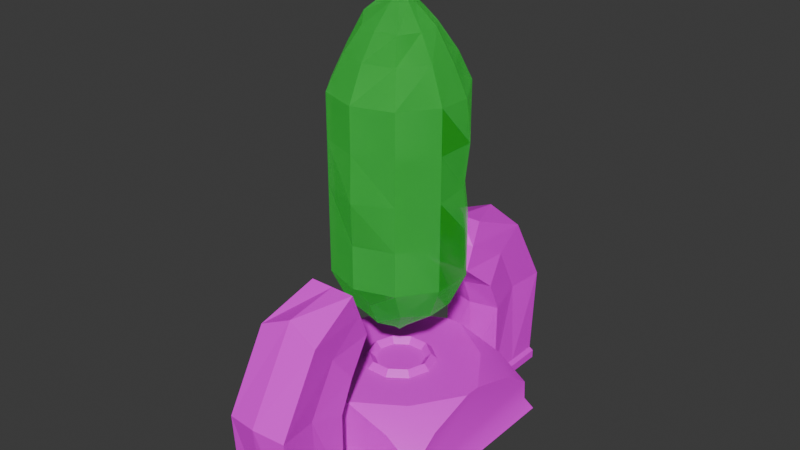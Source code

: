# Source: Crystal1.blend  (saved by Blender 4.3.34; exported with 4.5.12 LTS)
import bpy
from mathutils import Matrix  # noqa: F401  (used for matrix-valued properties, if any)

bpy.ops.wm.read_factory_settings(use_empty=True)
scene = bpy.context.scene
scene.name = 'Scene'

# ---- collections
col_collection = bpy.data.collections.new('Collection'); scene.collection.children.link(col_collection)
col_export = bpy.data.collections.new('Export'); scene.collection.children.link(col_export)

# ---- images (referenced by path relative to the original .blend; pixels are not part of the script)
import os
ASSET_DIR = os.environ.get("B2B_ASSET_DIR", "")  # directory of the original .blend (textures are referenced by path, not embedded)
HERE = os.path.dirname(os.path.abspath(__file__))  # packed textures are extracted next to this script under _unpacked/

def load_image(name, relpath, width, height, colorspace="sRGB"):
    """Load a texture the original file referenced (path relative to the .blend, or extracted next to this script)."""
    p = next((c for c in (os.path.join(HERE, relpath), os.path.join(ASSET_DIR, relpath)) if relpath and os.path.exists(c)), "")
    if p:
        img = bpy.data.images.load(p, check_existing=True)
        img.name = name
    else:  # same state as the original file: an image datablock whose file is absent (Cycles renders it pink)
        img = bpy.data.images.new(name, width, height)
        img.source = "FILE"
        img.filepath = "//" + (relpath or name)
    img.colorspace_settings.name = colorspace
    return img
img_tile_08_512x512_png = load_image('Tile_08-512x512.png', 'Tile_08-512x512.png', 1024, 1024, 'sRGB')

# ---- materials (node trees are filled in below, after node groups)
mat_material_001 = bpy.data.materials.new('Material.001')
mat_material = bpy.data.materials.new('Material')
mat_material.alpha_threshold = 0.0
mat_material.use_transparent_shadow = False
mat_material.roughness = 0.5
mat_material.line_color = (0.0, 0.0, 0.0, 1.0)
mat_material_002 = bpy.data.materials.new('Material.002')

# ---- material node trees
mat_material_001.use_nodes = True; mat_material_001.node_tree.nodes.clear()
_N = mat_material_001.node_tree.nodes; _L = mat_material_001.node_tree.links
n0 = _N.new('ShaderNodeBsdfPrincipled'); n0.name = 'Principled BSDF'; n0.location = (10, 300)
n0.inputs[2].default_value = 0.1182
n0.inputs[14].default_value = (0.0, 0.0, 0.0, 1.0)
n1 = _N.new('ShaderNodeOutputMaterial'); n1.name = 'Material Output'; n1.location = (300, 300)
_L.new(n0.outputs[0], n1.inputs[0])
n1.is_active_output = True
mat_material.use_nodes = True; mat_material.node_tree.nodes.clear()
_N = mat_material.node_tree.nodes; _L = mat_material.node_tree.links
n0 = _N.new('ShaderNodeOutputMaterial'); n0.name = 'Material Output'; n0.location = (300, 300)
n1 = _N.new('ShaderNodeBsdfPrincipled'); n1.name = 'Principled BSDF'; n1.location = (10, 300)
n1.inputs[3].default_value = 1.45
n2 = _N.new('ShaderNodeTexImage'); n2.name = 'Image Texture'; n2.location = (-398, 228)
n2.image = img_tile_08_512x512_png
_L.new(n1.outputs[0], n0.inputs[0])
_L.new(n2.outputs[0], n1.inputs[0])
n0.is_active_output = True
mat_material_002.use_nodes = True; mat_material_002.node_tree.nodes.clear()
_N = mat_material_002.node_tree.nodes; _L = mat_material_002.node_tree.links
n0 = _N.new('ShaderNodeBsdfPrincipled'); n0.name = 'Principled BSDF'; n0.location = (10, 300)
n0.inputs[0].default_value = (0.07519, 0.6569, 0.1234, 0.06589)
n0.inputs[2].default_value = 0.0
n0.inputs[4].default_value = 0.6
n0.inputs[14].default_value = (0.0, 0.0, 0.0, 1.0)
n0.inputs[27].default_value = (0.007582, 0.3331, 0.01089, 1.0)
n0.inputs[28].default_value = 0.5
n1 = _N.new('ShaderNodeOutputMaterial'); n1.name = 'Material Output'; n1.location = (300, 300)
_L.new(n0.outputs[0], n1.inputs[0])
n1.is_active_output = True

# ---- world
world_world = bpy.data.worlds.new('World'); scene.world = world_world
world_world.use_nodes = True; world_world.node_tree.nodes.clear()
_N = world_world.node_tree.nodes; _L = world_world.node_tree.links
n0 = _N.new('ShaderNodeOutputWorld'); n0.name = 'World Output'; n0.location = (300, 300)
n1 = _N.new('ShaderNodeBackground'); n1.name = 'Background'; n1.location = (10, 300)
n1.inputs[0].default_value = (0.05088, 0.05088, 0.05088, 1.0)
_L.new(n1.outputs[0], n0.inputs[0])
n0.is_active_output = True
world_world.color = (0.05088, 0.05088, 0.05088)
world_world.sun_shadow_jitter_overblur = 0.0

# ---- meshes
me_cylinder = bpy.data.meshes.new('Cylinder')
me_cylinder.from_pydata([(0.008073, -0.01179, -0.7311), (-0.02039, 0.01359, 0.8184), (0.0, 0.3, -0.4), (0.1763, 0.2427, -0.4), (0.1763, 0.2427, 0.4), (0.0, 0.3, 0.4), (0.2853, 0.09271, -0.4), (0.2636, 0.09271, 0.3801), (0.2853, -0.09271, -0.4), (0.2853, -0.09271, 0.4), (0.1763, -0.2427, -0.4), (0.1763, -0.2427, 0.4), (0.0, -0.3, -0.4), (0.0, -0.3, 0.4), (-0.1763, -0.2427, -0.4), (-0.1763, -0.2427, 0.4), (-0.2853, -0.09271, -0.4), (-0.2853, -0.09271, 0.4), (-0.2853, 0.09271, -0.3748), (-0.2853, 0.09271, 0.4), (-0.1763, 0.2427, -0.4), (-0.1763, 0.2427, 0.4), (0.0, 0.1887, -0.5472), (0.1341, 0.1846, -0.5561), (0.1341, 0.2027, 0.524), (0.0, 0.2282, 0.5497), (0.217, 0.07051, -0.5561), (0.217, 0.07051, 0.5108), (0.217, -0.06386, -0.5561), (0.217, -0.07051, 0.5497), (0.1496, -0.1774, -0.5365), (0.1137, -0.1599, 0.5383), (0.0, -0.1999, -0.5272), (0.0, -0.2282, 0.5497), (-0.1341, -0.1846, -0.5561), (-0.1341, -0.1846, 0.5497), (-0.217, -0.07051, -0.5561), (-0.217, -0.07051, 0.5497), (-0.217, 0.07051, -0.5561), (-0.217, 0.07051, 0.5497), (-0.1341, 0.1846, -0.5561), (-0.1508, 0.1846, 0.5497), (-4.8e-09, 0.1516, -0.6339), (0.08909, 0.1226, -0.6339), (0.08909, 0.1226, 0.6571), (-4.8e-09, 0.1516, 0.692), (0.1442, 0.04684, -0.6339), (0.1442, 0.04684, 0.6571), (0.1081, -0.04294, -0.6339), (0.1442, -0.04684, 0.6571), (0.08909, -0.1226, -0.6339), (0.1037, -0.1379, 0.6571), (4.8e-09, -0.1516, -0.6339), (4.8e-09, -0.1516, 0.6571), (-0.08909, -0.1226, -0.6339), (-0.08909, -0.1226, 0.6571), (-0.1442, -0.04684, -0.6339), (-0.1442, -0.04684, 0.692), (-0.1369, 0.04684, -0.6216), (-0.1442, 0.04684, 0.692), (-0.08909, 0.1226, -0.6339), (-0.08909, 0.1226, 0.692), (0.03401, 0.04804, 0.7415), (-0.0008123, 0.05875, 0.7687), (0.05614, 0.01815, 0.7491), (0.05668, -0.01847, 0.7538), (0.03508, -0.04819, 0.7538), (8.42e-05, -0.059, 0.7491), (-0.03518, -0.04719, 0.7415), (-0.05613, -0.01738, 0.7687), (-0.05668, 0.01847, 0.7639), (-0.03508, 0.04819, 0.7639), (-0.00537, 0.07104, -0.6871), (0.0345, 0.04749, -0.6871), (0.05583, 0.01814, -0.6871), (0.05583, -0.01814, -0.6871), (0.0345, -0.04749, -0.6871), (4.35e-10, -0.0587, -0.6871), (-0.0345, -0.04749, -0.6871), (-0.05583, -0.01814, -0.6871), (-0.05583, 0.01814, -0.6998), (-0.0345, 0.04749, -0.7026), (0.02092, 0.3, 0.0), (0.1661, 0.2202, 0.0), (0.261, 0.09271, 0.0), (0.2853, -0.09271, 0.0), (0.1763, -0.2427, 0.0), (0.01441, -0.3221, 0.0), (-0.1763, -0.2427, 0.0), (-0.2853, -0.09271, 0.0), (-0.2853, 0.09271, 0.01259), (-0.1763, 0.2427, 0.0), (0.1763, 0.2427, -0.2), (0.2853, 0.09271, -0.2), (0.2853, -0.09271, -0.2), (0.1763, -0.2427, -0.2), (0.0, -0.3, -0.2), (-0.1763, -0.2427, -0.2), (-0.2853, -0.09271, -0.2), (-0.2853, 0.09271, -0.1811), (-0.1763, 0.2427, -0.2), (0.01232, 0.3, -0.2), (0.0, 0.3, 0.2), (0.1763, 0.2427, 0.2), (0.2853, 0.09271, 0.2), (0.2853, -0.09271, 0.2), (0.1763, -0.2427, 0.2), (0.0, -0.3, 0.2), (-0.1763, -0.2427, 0.2), (-0.2853, -0.09271, 0.2), (-0.2405, 0.09271, 0.1809), (-0.1763, 0.2427, 0.2)], [], [(102, 5, 4, 103), (103, 4, 7, 104), (104, 7, 9, 105), (105, 9, 11, 106), (106, 11, 13, 107), (107, 13, 15, 108), (108, 15, 17, 109), (109, 17, 19, 110), (110, 19, 21, 111), (111, 21, 5, 102), (23, 22, 2, 3), (25, 24, 4, 5), (26, 23, 3, 6), (24, 27, 7, 4), (28, 26, 6, 8), (27, 29, 9, 7), (30, 28, 8, 10), (29, 31, 11, 9), (32, 30, 10, 12), (31, 33, 13, 11), (34, 32, 12, 14), (33, 35, 15, 13), (36, 34, 14, 16), (35, 37, 17, 15), (38, 36, 16, 18), (37, 39, 19, 17), (40, 38, 18, 20), (39, 41, 21, 19), (22, 40, 20, 2), (41, 25, 5, 21), (43, 42, 22, 23), (45, 44, 24, 25), (46, 43, 23, 26), (44, 47, 27, 24), (48, 46, 26, 28), (47, 49, 29, 27), (50, 48, 28, 30), (49, 51, 31, 29), (52, 50, 30, 32), (51, 53, 33, 31), (54, 52, 32, 34), (53, 55, 35, 33), (56, 54, 34, 36), (55, 57, 37, 35), (58, 56, 36, 38), (57, 59, 39, 37), (60, 58, 38, 40), (59, 61, 41, 39), (42, 60, 40, 22), (61, 45, 25, 41), (73, 72, 42, 43), (63, 62, 44, 45), (74, 73, 43, 46), (62, 64, 47, 44), (75, 74, 46, 48), (64, 65, 49, 47), (76, 75, 48, 50), (65, 66, 51, 49), (77, 76, 50, 52), (66, 67, 53, 51), (78, 77, 52, 54), (67, 68, 55, 53), (79, 78, 54, 56), (68, 69, 57, 55), (80, 79, 56, 58), (69, 70, 59, 57), (81, 80, 58, 60), (70, 71, 61, 59), (72, 81, 60, 42), (71, 63, 45, 61), (1, 62, 63), (1, 64, 62), (1, 65, 64), (1, 66, 65), (1, 67, 66), (1, 68, 67), (1, 69, 68), (1, 70, 69), (1, 71, 70), (1, 63, 71), (0, 72, 73), (0, 73, 74), (0, 74, 75), (0, 75, 76), (0, 76, 77), (0, 77, 78), (0, 78, 79), (0, 79, 80), (0, 80, 81), (0, 81, 72), (100, 91, 82, 101), (99, 90, 91, 100), (98, 89, 90, 99), (97, 88, 89, 98), (96, 87, 88, 97), (95, 86, 87, 96), (94, 85, 86, 95), (93, 84, 85, 94), (92, 83, 84, 93), (101, 82, 83, 92), (2, 101, 92, 3), (3, 92, 93, 6), (6, 93, 94, 8), (8, 94, 95, 10), (10, 95, 96, 12), (12, 96, 97, 14), (14, 97, 98, 16), (16, 98, 99, 18), (18, 99, 100, 20), (20, 100, 101, 2), (91, 111, 102, 82), (90, 110, 111, 91), (89, 109, 110, 90), (88, 108, 109, 89), (87, 107, 108, 88), (86, 106, 107, 87), (85, 105, 106, 86), (84, 104, 105, 85), (83, 103, 104, 84), (82, 102, 103, 83)])
_uv = me_cylinder.uv_layers.new(name='UVMap')
_uv.uv.foreach_set('vector', [1.0, 0.875, 1.0, 1.0, 0.9, 1.0, 0.9, 0.875, 0.9, 0.875, 0.9, 1.0, 0.8, 1.0, 0.8, 0.875, 0.8, 0.875, 0.8, 1.0, 0.7, 1.0, 0.7, 0.875, 0.7, 0.875, 0.7, 1.0, 0.6, 1.0, 0.6, 0.875, 0.6, 0.875, 0.6, 1.0, 0.5, 1.0, 0.5, 0.875, 0.5, 0.875, 0.5, 1.0, 0.4, 1.0, 0.4, 0.875, 0.4, 0.875, 0.4, 1.0, 0.3, 1.0, 0.3, 0.875, 0.3, 0.875, 0.3, 1.0, 0.2, 1.0, 0.2, 0.875, 0.2, 0.875, 0.2, 1.0, 0.1, 1.0, 0.1, 0.875, 0.1, 0.875, 0.1, 1.0, -7.451e-08, 1.0, -7.451e-08, 0.875, 0.8573, 0.3977, 0.75, 0.4325, 0.75, 0.49, 0.8911, 0.4442, 0.25, 0.4325, 0.3573, 0.3977, 0.3911, 0.4442, 0.25, 0.49, 0.9236, 0.3064, 0.8573, 0.3977, 0.8911, 0.4442, 0.9783, 0.3242, 0.3573, 0.3977, 0.4236, 0.3064, 0.4783, 0.3242, 0.3911, 0.4442, 0.9236, 0.1936, 0.9236, 0.3064, 0.9783, 0.3242, 0.9783, 0.1758, 0.4236, 0.3064, 0.4236, 0.1936, 0.4783, 0.1758, 0.4783, 0.3242, 0.8573, 0.1023, 0.9236, 0.1936, 0.9783, 0.1758, 0.8911, 0.05584, 0.4236, 0.1936, 0.3573, 0.1023, 0.3911, 0.05584, 0.4783, 0.1758, 0.75, 0.06746, 0.8573, 0.1023, 0.8911, 0.05584, 0.75, 0.01, 0.3573, 0.1023, 0.25, 0.06746, 0.25, 0.01, 0.3911, 0.05584, 0.6427, 0.1023, 0.75, 0.06746, 0.75, 0.01, 0.6089, 0.05584, 0.25, 0.06746, 0.1427, 0.1023, 0.1089, 0.05584, 0.25, 0.01, 0.5764, 0.1936, 0.6427, 0.1023, 0.6089, 0.05584, 0.5217, 0.1758, 0.1427, 0.1023, 0.0764, 0.1936, 0.02175, 0.1758, 0.1089, 0.05584, 0.5764, 0.3064, 0.5764, 0.1936, 0.5217, 0.1758, 0.5217, 0.3242, 0.0764, 0.1936, 0.0764, 0.3064, 0.02175, 0.3242, 0.02175, 0.1758, 0.6427, 0.3977, 0.5764, 0.3064, 0.5217, 0.3242, 0.6089, 0.4442, 0.0764, 0.3064, 0.1427, 0.3977, 0.1089, 0.4442, 0.02175, 0.3242, 0.75, 0.4325, 0.6427, 0.3977, 0.6089, 0.4442, 0.75, 0.49, 0.1427, 0.3977, 0.25, 0.4325, 0.25, 0.49, 0.1089, 0.4442, 0.8213, 0.3481, 0.75, 0.3713, 0.75, 0.4325, 0.8573, 0.3977, 0.25, 0.3713, 0.3213, 0.3481, 0.3573, 0.3977, 0.25, 0.4325, 0.8653, 0.2875, 0.8213, 0.3481, 0.8573, 0.3977, 0.9236, 0.3064, 0.3213, 0.3481, 0.3653, 0.2875, 0.4236, 0.3064, 0.3573, 0.3977, 0.8653, 0.2125, 0.8653, 0.2875, 0.9236, 0.3064, 0.9236, 0.1936, 0.3653, 0.2875, 0.3653, 0.2125, 0.4236, 0.1936, 0.4236, 0.3064, 0.8213, 0.1519, 0.8653, 0.2125, 0.9236, 0.1936, 0.8573, 0.1023, 0.3653, 0.2125, 0.3213, 0.1519, 0.3573, 0.1023, 0.4236, 0.1936, 0.75, 0.1287, 0.8213, 0.1519, 0.8573, 0.1023, 0.75, 0.06746, 0.3213, 0.1519, 0.25, 0.1287, 0.25, 0.06746, 0.3573, 0.1023, 0.6787, 0.1519, 0.75, 0.1287, 0.75, 0.06746, 0.6427, 0.1023, 0.25, 0.1287, 0.1787, 0.1519, 0.1427, 0.1023, 0.25, 0.06746, 0.6347, 0.2125, 0.6787, 0.1519, 0.6427, 0.1023, 0.5764, 0.1936, 0.1787, 0.1519, 0.1347, 0.2125, 0.0764, 0.1936, 0.1427, 0.1023, 0.6347, 0.2875, 0.6347, 0.2125, 0.5764, 0.1936, 0.5764, 0.3064, 0.1347, 0.2125, 0.1347, 0.2875, 0.0764, 0.3064, 0.0764, 0.1936, 0.6787, 0.3481, 0.6347, 0.2875, 0.5764, 0.3064, 0.6427, 0.3977, 0.1347, 0.2875, 0.1787, 0.3481, 0.1427, 0.3977, 0.0764, 0.3064, 0.75, 0.3713, 0.6787, 0.3481, 0.6427, 0.3977, 0.75, 0.4325, 0.1787, 0.3481, 0.25, 0.3713, 0.25, 0.4325, 0.1427, 0.3977, 0.7776, 0.288, 0.75, 0.297, 0.75, 0.3713, 0.8213, 0.3481, 0.2486, 0.2975, 0.2783, 0.2876, 0.3213, 0.3481, 0.25, 0.3713, 0.7947, 0.2645, 0.7776, 0.288, 0.8213, 0.3481, 0.8653, 0.2875, 0.2783, 0.2876, 0.295, 0.2645, 0.3653, 0.2875, 0.3213, 0.3481, 0.7947, 0.2355, 0.7947, 0.2645, 0.8653, 0.2875, 0.8653, 0.2125, 0.295, 0.2645, 0.2948, 0.2356, 0.3653, 0.2125, 0.3653, 0.2875, 0.7776, 0.212, 0.7947, 0.2355, 0.8653, 0.2125, 0.8213, 0.1519, 0.2948, 0.2356, 0.2776, 0.2118, 0.3213, 0.1519, 0.3653, 0.2125, 0.75, 0.203, 0.7776, 0.212, 0.8213, 0.1519, 0.75, 0.1287, 0.2776, 0.2118, 0.2501, 0.2028, 0.25, 0.1287, 0.3213, 0.1519, 0.7224, 0.212, 0.75, 0.203, 0.75, 0.1287, 0.6787, 0.1519, 0.2501, 0.2028, 0.223, 0.2114, 0.1787, 0.1519, 0.25, 0.1287, 0.7053, 0.2355, 0.7224, 0.212, 0.6787, 0.1519, 0.6347, 0.2125, 0.223, 0.2114, 0.2044, 0.2366, 0.1347, 0.2125, 0.1787, 0.1519, 0.7053, 0.2645, 0.7053, 0.2355, 0.6347, 0.2125, 0.6347, 0.2875, 0.2044, 0.2366, 0.2047, 0.2648, 0.1347, 0.2875, 0.1347, 0.2125, 0.7224, 0.288, 0.7053, 0.2645, 0.6347, 0.2875, 0.6787, 0.3481, 0.2047, 0.2648, 0.222, 0.2885, 0.1787, 0.3481, 0.1347, 0.2875, 0.75, 0.297, 0.7224, 0.288, 0.6787, 0.3481, 0.75, 0.3713, 0.222, 0.2885, 0.2486, 0.2975, 0.25, 0.3713, 0.1787, 0.3481, 0.2756, 0.2838, 0.2783, 0.2876, 0.2486, 0.2975, 0.2906, 0.263, 0.295, 0.2645, 0.2783, 0.2876, 0.2904, 0.237, 0.2948, 0.2356, 0.295, 0.2645, 0.2748, 0.2156, 0.2776, 0.2118, 0.2948, 0.2356, 0.2502, 0.2074, 0.2501, 0.2028, 0.2776, 0.2118, 0.2257, 0.2152, 0.223, 0.2114, 0.2501, 0.2028, 0.2088, 0.2381, 0.2044, 0.2366, 0.223, 0.2114, 0.2091, 0.2633, 0.2047, 0.2648, 0.2044, 0.2366, 0.2247, 0.2848, 0.222, 0.2885, 0.2047, 0.2648, 0.2486, 0.2929, 0.2486, 0.2975, 0.222, 0.2885, 0.75, 0.2897, 0.75, 0.297, 0.7776, 0.288, 0.7733, 0.2821, 0.7776, 0.288, 0.7947, 0.2645, 0.7877, 0.2623, 0.7947, 0.2645, 0.7947, 0.2355, 0.7877, 0.2377, 0.7947, 0.2355, 0.7776, 0.212, 0.7733, 0.2179, 0.7776, 0.212, 0.75, 0.203, 0.75, 0.2103, 0.75, 0.203, 0.7224, 0.212, 0.7267, 0.2179, 0.7224, 0.212, 0.7053, 0.2355, 0.7123, 0.2377, 0.7053, 0.2355, 0.7053, 0.2645, 0.7123, 0.2623, 0.7053, 0.2645, 0.7224, 0.288, 0.7267, 0.2821, 0.7224, 0.288, 0.75, 0.297, 0.1, 0.625, 0.1, 0.75, -7.451e-08, 0.75, -7.451e-08, 0.625, 0.2, 0.625, 0.2, 0.75, 0.1, 0.75, 0.1, 0.625, 0.3, 0.625, 0.3, 0.75, 0.2, 0.75, 0.2, 0.625, 0.4, 0.625, 0.4, 0.75, 0.3, 0.75, 0.3, 0.625, 0.5, 0.625, 0.5, 0.75, 0.4, 0.75, 0.4, 0.625, 0.6, 0.625, 0.6, 0.75, 0.5, 0.75, 0.5, 0.625, 0.7, 0.625, 0.7, 0.75, 0.6, 0.75, 0.6, 0.625, 0.8, 0.625, 0.8, 0.75, 0.7, 0.75, 0.7, 0.625, 0.9, 0.625, 0.9, 0.75, 0.8, 0.75, 0.8, 0.625, 1.0, 0.625, 1.0, 0.75, 0.9, 0.75, 0.9, 0.625, 1.0, 0.5, 1.0, 0.625, 0.9, 0.625, 0.9, 0.5, 0.9, 0.5, 0.9, 0.625, 0.8, 0.625, 0.8, 0.5, 0.8, 0.5, 0.8, 0.625, 0.7, 0.625, 0.7, 0.5, 0.7, 0.5, 0.7, 0.625, 0.6, 0.625, 0.6, 0.5, 0.6, 0.5, 0.6, 0.625, 0.5, 0.625, 0.5, 0.5, 0.5, 0.5, 0.5, 0.625, 0.4, 0.625, 0.4, 0.5, 0.4, 0.5, 0.4, 0.625, 0.3, 0.625, 0.3, 0.5, 0.3, 0.5, 0.3, 0.625, 0.2, 0.625, 0.2, 0.5, 0.2, 0.5, 0.2, 0.625, 0.1, 0.625, 0.1, 0.5, 0.1, 0.5, 0.1, 0.625, -7.451e-08, 0.625, -7.451e-08, 0.5, 0.1, 0.75, 0.1, 0.875, -7.451e-08, 0.875, -7.451e-08, 0.75, 0.2, 0.75, 0.2, 0.875, 0.1, 0.875, 0.1, 0.75, 0.3, 0.75, 0.3, 0.875, 0.2, 0.875, 0.2, 0.75, 0.4, 0.75, 0.4, 0.875, 0.3, 0.875, 0.3, 0.75, 0.5, 0.75, 0.5, 0.875, 0.4, 0.875, 0.4, 0.75, 0.6, 0.75, 0.6, 0.875, 0.5, 0.875, 0.5, 0.75, 0.7, 0.75, 0.7, 0.875, 0.6, 0.875, 0.6, 0.75, 0.8, 0.75, 0.8, 0.875, 0.7, 0.875, 0.7, 0.75, 0.9, 0.75, 0.9, 0.875, 0.8, 0.875, 0.8, 0.75, 1.0, 0.75, 1.0, 0.875, 0.9, 0.875, 0.9, 0.75])
me_cylinder.materials.append(mat_material_001)
me_cylinder.update()
me_cube_002 = bpy.data.meshes.new('Cube.002')
me_cube_002.from_pydata([(-0.25, -0.25, -0.25), (-0.25, 0.25, -0.25), (0.25, -0.25, -0.25), (0.25, 0.25, -0.25), (-0.2733, -0.2733, -0.1795), (-0.2733, 0.2733, -0.1795), (0.2733, 0.2733, -0.1795), (0.2733, -0.2733, -0.1795), (-0.254, -0.254, -0.09828), (-0.254, 0.254, -0.09828), (0.254, 0.254, -0.09828), (0.254, -0.254, -0.09828), (0.1049, 0.0, 0.2475), (0.08642, 0.0, 0.288), (0.0679, 0.0, 0.2475), (0.08489, 0.06226, 0.2475), (0.06991, 0.05127, 0.288), (0.05493, 0.04029, 0.2475), (0.03243, 0.1007, 0.2475), (0.0267, 0.08296, 0.288), (0.02098, 0.06519, 0.2475), (-0.03243, 0.1007, 0.2475), (-0.0267, 0.08296, 0.288), (-0.02098, 0.06519, 0.2475), (-0.08489, 0.06226, 0.2475), (-0.06991, 0.05127, 0.288), (-0.05493, 0.04029, 0.2475), (-0.1049, 9.26e-09, 0.2475), (-0.08642, 7.626e-09, 0.288), (-0.0679, 5.992e-09, 0.2475), (-0.08489, -0.06226, 0.2475), (-0.06991, -0.05127, 0.288), (-0.05493, -0.04029, 0.2475), (-0.03243, -0.1007, 0.2475), (-0.0267, -0.08296, 0.288), (-0.02098, -0.06519, 0.2475), (0.03243, -0.1007, 0.2475), (0.0267, -0.08296, 0.288), (0.02098, -0.06519, 0.2475), (0.08489, -0.06226, 0.2475), (0.06991, -0.05127, 0.288), (0.05493, -0.04029, 0.2475), (-0.02324, -0.25, 0.25), (-0.25, -0.02324, 0.25), (-0.2526, -0.2526, 0.02455), (-0.1607, -0.1607, 0.25), (-0.1938, -0.1938, 0.1935), (-0.251, -0.1617, 0.1612), (-0.1617, -0.251, 0.1612), (-0.25, 0.02324, 0.25), (-0.02324, 0.25, 0.25), (-0.2526, 0.2526, 0.02455), (-0.1607, 0.1607, 0.25), (-0.1938, 0.1938, 0.1935), (-0.1617, 0.251, 0.1612), (-0.251, 0.1617, 0.1612), (0.25, -0.02324, 0.25), (0.02324, -0.25, 0.25), (0.2526, -0.2526, 0.02455), (0.1607, -0.1607, 0.25), (0.1938, -0.1938, 0.1935), (0.1617, -0.251, 0.1612), (0.251, -0.1617, 0.1612), (0.02324, 0.25, 0.25), (0.25, 0.02324, 0.25), (0.2526, 0.2526, 0.02455), (0.1607, 0.1607, 0.25), (0.1938, 0.1938, 0.1935), (0.251, 0.1617, 0.1612), (0.1617, 0.251, 0.1612)], [], [(64, 66, 63, 50, 52, 49, 43, 45, 42, 57, 59, 56), (10, 65, 68, 64, 56, 62, 58, 11), (8, 44, 47, 43, 49, 55, 51, 9), (1, 3, 2, 0), (9, 51, 54, 50, 63, 69, 65, 10), (2, 7, 4, 0), (3, 6, 7, 2), (1, 5, 6, 3), (0, 4, 5, 1), (7, 11, 8, 4), (6, 10, 11, 7), (5, 9, 10, 6), (4, 8, 9, 5), (12, 15, 16, 13), (13, 16, 17, 14), (15, 18, 19, 16), (16, 19, 20, 17), (18, 21, 22, 19), (19, 22, 23, 20), (21, 24, 25, 22), (22, 25, 26, 23), (24, 27, 28, 25), (25, 28, 29, 26), (27, 30, 31, 28), (28, 31, 32, 29), (30, 33, 34, 31), (31, 34, 35, 32), (33, 36, 37, 34), (34, 37, 38, 35), (36, 39, 40, 37), (37, 40, 41, 38), (39, 12, 13, 40), (40, 13, 14, 41), (14, 17, 20, 23, 26, 29, 32, 35, 38, 41), (12, 39, 36, 33, 30, 27, 24, 21, 18, 15), (42, 45, 46, 48), (43, 47, 46, 45), (44, 48, 46, 47), (49, 52, 53, 55), (50, 54, 53, 52), (51, 55, 53, 54), (56, 59, 60, 62), (57, 61, 60, 59), (58, 62, 60, 61), (63, 66, 67, 69), (64, 68, 67, 66), (65, 69, 67, 68), (11, 58, 61, 57, 42, 48, 44, 8)])
me_cube_002.polygons.foreach_set('use_smooth', [True] * 48)
_k = set([(0, 1), (0, 2), (0, 4), (1, 3), (1, 5), (2, 3), (2, 7), (3, 6), (4, 5), (4, 7), (4, 8), (5, 6), (5, 9), (6, 7), (6, 10), (7, 11), (8, 44), (9, 51), (10, 65), (11, 58), (12, 13), (12, 15), (12, 39), (13, 14), (13, 16), (13, 40), (14, 17), (14, 41), (15, 16), (15, 18), (16, 17), (16, 19), (17, 20), (18, 19), (18, 21), (19, 20), (19, 22), (20, 23), (21, 22), (21, 24), (22, 23), (22, 25), (23, 26), (24, 25), (24, 27), (25, 26), (25, 28), (26, 29), (27, 28), (27, 30), (28, 29), (28, 31), (29, 32), (30, 31), (30, 33), (31, 32), (31, 34), (32, 35), (33, 34), (33, 36), (34, 35), (34, 37), (35, 38), (36, 37), (36, 39), (37, 38), (37, 40), (38, 41), (39, 40), (40, 41), (42, 45), (42, 48), (42, 57), (43, 45), (43, 47), (43, 49), (44, 47), (44, 48), (49, 52), (49, 55), (50, 52), (50, 54), (50, 63), (51, 54), (51, 55), (56, 59), (56, 62), (56, 64), (57, 59), (57, 61), (58, 61), (58, 62), (63, 66), (63, 69), (64, 66), (64, 68), (65, 68), (65, 69)])
me_cube_002.attributes.new('sharp_edge', 'BOOLEAN', 'EDGE').data.foreach_set('value', [ (min(e.vertices), max(e.vertices)) in _k for e in me_cube_002.edges])
_uv = me_cube_002.uv_layers.new(name='UVMap')
_uv.uv.foreach_set('vector', [0.9573, 0.5425, 0.794, 0.794, 0.5425, 0.9573, 0.4575, 0.9573, 0.206, 0.794, 0.04269, 0.5425, 0.04269, 0.4575, 0.206, 0.206, 0.4575, 0.04269, 0.5425, 0.04269, 0.794, 0.206, 0.9573, 0.4575, 0.9646, 0.05258, 0.962, 0.2773, 0.7958, 0.5273, 0.5425, 0.6897, 0.4575, 0.6897, 0.2042, 0.5273, 0.03796, 0.2773, 0.03538, 0.05258, 0.03538, 0.05258, 0.03796, 0.2773, 0.2042, 0.5273, 0.4575, 0.6897, 0.5425, 0.6897, 0.7958, 0.5273, 0.962, 0.2773, 0.9646, 0.05258, 0.04269, 0.9573, 0.9573, 0.9573, 0.9573, 0.04269, 0.04269, 0.04269, 0.03538, 0.05258, 0.03796, 0.2773, 0.2042, 0.5273, 0.4575, 0.6897, 0.5425, 0.6897, 0.7958, 0.5273, 0.962, 0.2773, 0.9646, 0.05258, 0.9573, -0.225, 1.0, -0.09597, 0.0, -0.09597, 0.04269, -0.225, 0.9573, -0.225, 1.0, -0.09597, 0.0, -0.09597, 0.04269, -0.225, 0.04269, -0.225, 0.0, -0.09597, 1.0, -0.09597, 0.9573, -0.225, 0.04269, -0.225, 0.0, -0.09597, 1.0, -0.09597, 0.9573, -0.225, 1.0, -0.09597, 0.9646, 0.05258, 0.03538, 0.05258, 0.0, -0.09597, 1.0, -0.09597, 0.9646, 0.05258, 0.03538, 0.05258, 0.0, -0.09597, 0.0, -0.09597, 0.03538, 0.05258, 0.9646, 0.05258, 1.0, -0.09597, 0.0, -0.09597, 0.03538, 0.05258, 0.9646, 0.05258, 1.0, -0.09597, 0.5, 0.6632, 0.548, 0.6632, 0.5395, 0.6945, 0.5, 0.6945, 0.5, 0.6945, 0.5395, 0.6945, 0.5311, 0.6632, 0.5, 0.6632, 0.5655, 0.6632, 0.525, 0.6632, 0.5206, 0.6945, 0.5539, 0.6945, 0.5539, 0.6945, 0.5206, 0.6945, 0.5162, 0.6632, 0.5424, 0.6632, 0.525, 0.6632, 0.475, 0.6632, 0.4794, 0.6945, 0.5206, 0.6945, 0.5206, 0.6945, 0.4794, 0.6945, 0.4838, 0.6632, 0.5162, 0.6632, 0.475, 0.6632, 0.4345, 0.6632, 0.4461, 0.6945, 0.4794, 0.6945, 0.4794, 0.6945, 0.4461, 0.6945, 0.4576, 0.6632, 0.4838, 0.6632, 0.548, 0.6632, 0.5, 0.6632, 0.5, 0.6945, 0.5395, 0.6945, 0.5395, 0.6945, 0.5, 0.6945, 0.5, 0.6632, 0.5311, 0.6632, 0.5, 0.6632, 0.452, 0.6632, 0.4605, 0.6945, 0.5, 0.6945, 0.5, 0.6945, 0.4605, 0.6945, 0.4689, 0.6632, 0.5, 0.6632, 0.4345, 0.6632, 0.475, 0.6632, 0.4794, 0.6945, 0.4461, 0.6945, 0.4461, 0.6945, 0.4794, 0.6945, 0.4838, 0.6632, 0.4576, 0.6632, 0.475, 0.6632, 0.525, 0.6632, 0.5206, 0.6945, 0.4794, 0.6945, 0.4794, 0.6945, 0.5206, 0.6945, 0.5162, 0.6632, 0.4838, 0.6632, 0.525, 0.6632, 0.5655, 0.6632, 0.5539, 0.6945, 0.5206, 0.6945, 0.5206, 0.6945, 0.5539, 0.6945, 0.5424, 0.6632, 0.5162, 0.6632, 0.452, 0.6632, 0.5, 0.6632, 0.5, 0.6945, 0.4605, 0.6945, 0.4605, 0.6945, 0.5, 0.6945, 0.5, 0.6632, 0.4689, 0.6632, 0.5524, 0.5852, 0.5424, 0.6163, 0.5162, 0.6355, 0.4838, 0.6355, 0.4576, 0.6163, 0.4476, 0.5852, 0.4576, 0.5542, 0.4838, 0.535, 0.5162, 0.535, 0.5424, 0.5542, 0.5809, 0.5852, 0.5655, 0.5372, 0.525, 0.5076, 0.475, 0.5076, 0.4345, 0.5372, 0.4191, 0.5852, 0.4345, 0.6332, 0.475, 0.6629, 0.525, 0.6629, 0.5655, 0.6332, 0.4575, 0.04269, 0.206, 0.206, 0.1454, 0.1454, 0.2042, 0.04082, 0.04269, 0.4575, 0.04082, 0.2042, 0.1454, 0.1454, 0.206, 0.206, 0.03796, 0.2773, 0.2042, 0.5273, 0.1454, 0.5864, 0.04082, 0.5273, 0.04269, 0.5425, 0.206, 0.794, 0.1454, 0.8546, 0.04082, 0.7958, 0.4575, 0.9573, 0.2042, 0.9592, 0.1454, 0.8546, 0.206, 0.794, 0.03796, 0.2773, 0.04082, 0.5273, 0.1454, 0.5864, 0.2042, 0.5273, 0.9573, 0.4575, 0.794, 0.206, 0.8546, 0.1454, 0.9592, 0.2042, 0.5425, 0.04269, 0.7958, 0.04082, 0.8546, 0.1454, 0.794, 0.206, 0.962, 0.2773, 0.9592, 0.5273, 0.8546, 0.5864, 0.7958, 0.5273, 0.5425, 0.9573, 0.794, 0.794, 0.8546, 0.8546, 0.7958, 0.9592, 0.9573, 0.5425, 0.9592, 0.7958, 0.8546, 0.8546, 0.794, 0.794, 0.962, 0.2773, 0.7958, 0.5273, 0.8546, 0.5864, 0.9592, 0.5273, 0.9646, 0.05258, 0.962, 0.2773, 0.7958, 0.5273, 0.5425, 0.6897, 0.4575, 0.6897, 0.2042, 0.5273, 0.03796, 0.2773, 0.03538, 0.05258])
me_cube_002.materials.append(mat_material)
me_cube_002.update()
me_cube_003 = bpy.data.meshes.new('Cube.003')
me_cube_003.from_pydata([(-0.09836, 0.5368, -0.2535), (-0.09064, 0.545, 0.399), (-0.09836, 0.3305, -0.2535), (-0.09064, 0.3386, 0.3335), (0.09836, 0.5368, -0.2535), (0.09064, 0.545, 0.399), (0.09836, 0.3305, -0.2535), (0.09064, 0.3386, 0.3335), (-0.09836, 0.5368, -0.1994), (-0.09836, 0.3305, -0.1994), (0.09836, 0.3305, -0.1994), (0.09836, 0.5368, -0.1994), (-0.09064, 0.5287, -0.1685), (-0.09064, 0.3386, -0.1685), (0.09064, 0.3386, -0.1685), (0.09064, 0.5287, -0.1685), (-0.09064, 0.4249, 0.8574), (-0.09064, 0.2977, 0.5351), (0.09064, 0.4249, 0.8574), (0.09064, 0.2977, 0.5351), (-0.06716, 0.264, 1.001), (-0.06716, 0.2117, 0.7047), (0.06716, 0.264, 1.001), (0.06716, 0.2117, 0.7047), (0.0, 0.3305, -0.2535), (0.0, 0.3259, 0.319), (0.0, 0.5368, -0.2535), (0.0, 0.5592, 0.4167), (0.0, 0.5368, -0.1994), (0.0, 0.3305, -0.1994), (0.0, 0.5287, -0.1685), (0.0, 0.3386, -0.1685), (0.0, 0.2929, 0.5021), (0.0, 0.4152, 0.9478), (0.0, 0.2117, 0.7047), (0.0, 0.264, 1.001), (-0.09836, 0.4337, -0.2535), (-0.0771, 0.4337, 0.3903), (0.09836, 0.4337, -0.2535), (0.07761, 0.4337, 0.3903), (0.09836, 0.4337, -0.1994), (-0.09836, 0.4337, -0.1994), (0.09064, 0.4337, -0.1685), (-0.09064, 0.4337, -0.1685), (-0.0771, 0.3565, 0.7071), (0.08115, 0.3565, 0.7071), (-0.06716, 0.2378, 0.8528), (0.06716, 0.2378, 0.8528), (0.0, 0.2094, 0.8824), (0.0, 0.4337, -0.2535), (-0.09836, -0.5368, -0.2535), (-0.09064, -0.545, 0.399), (-0.09836, -0.3305, -0.2535), (-0.09064, -0.3386, 0.3335), (0.09836, -0.5368, -0.2535), (0.09064, -0.545, 0.399), (0.09836, -0.3305, -0.2535), (0.09064, -0.3386, 0.3335), (-0.09836, -0.5368, -0.1994), (-0.09836, -0.3305, -0.1994), (0.09836, -0.3305, -0.1994), (0.09836, -0.5368, -0.1994), (-0.09064, -0.5287, -0.1685), (-0.09064, -0.3386, -0.1685), (0.09064, -0.3386, -0.1685), (0.09064, -0.5287, -0.1685), (-0.09064, -0.4249, 0.8574), (-0.09064, -0.2977, 0.5351), (0.09064, -0.4249, 0.8574), (0.09064, -0.2977, 0.5351), (-0.06716, -0.264, 1.001), (-0.06716, -0.2117, 0.7047), (0.06716, -0.264, 1.001), (0.06716, -0.2117, 0.7047), (0.0, -0.3305, -0.2535), (0.0, -0.3259, 0.319), (0.0, -0.5368, -0.2535), (0.0, -0.5592, 0.4167), (0.0, -0.5368, -0.1994), (0.0, -0.3305, -0.1994), (0.0, -0.5287, -0.1685), (0.0, -0.3386, -0.1685), (0.0, -0.2929, 0.5021), (0.0, -0.4152, 0.9478), (0.0, -0.2117, 0.7047), (0.0, -0.264, 1.001), (-0.09836, -0.4337, -0.2535), (-0.0771, -0.4337, 0.3903), (0.09836, -0.4337, -0.2535), (0.07761, -0.4337, 0.3903), (0.09836, -0.4337, -0.1994), (-0.09836, -0.4337, -0.1994), (0.09064, -0.4337, -0.1685), (-0.09064, -0.4337, -0.1685), (-0.0771, -0.3565, 0.7071), (0.08115, -0.3565, 0.7071), (-0.06716, -0.2378, 0.8528), (0.06716, -0.2378, 0.8528), (0.0, -0.2094, 0.8824), (0.0, -0.4337, -0.2535)], [], [(43, 13, 3, 37), (31, 14, 7, 25), (42, 15, 5, 39), (30, 12, 1, 27), (49, 26, 4, 38), (39, 45, 19, 7), (26, 0, 8, 28), (38, 4, 11, 40), (24, 6, 10, 29), (36, 2, 9, 41), (28, 8, 12, 30), (40, 11, 15, 42), (29, 10, 14, 31), (41, 9, 13, 43), (33, 35, 22, 18), (37, 44, 16, 1), (27, 33, 18, 5), (25, 32, 17, 3), (48, 35, 20, 46), (32, 34, 21, 17), (45, 47, 23, 19), (44, 46, 20, 16), (19, 23, 34, 32), (47, 22, 35, 48), (7, 19, 32, 25), (1, 16, 33, 27), (16, 20, 35, 33), (9, 29, 31, 13), (11, 28, 30, 15), (2, 24, 29, 9), (4, 26, 28, 11), (36, 0, 26, 49), (15, 30, 27, 5), (13, 31, 25, 3), (2, 36, 49, 24), (23, 47, 48, 34), (17, 21, 46, 44), (18, 22, 47, 45), (34, 48, 46, 21), (3, 17, 44, 37), (8, 41, 43, 12), (10, 40, 42, 14), (0, 36, 41, 8), (6, 38, 40, 10), (5, 18, 45, 39), (24, 49, 38, 6), (14, 42, 39, 7), (12, 43, 37, 1), (93, 87, 53, 63), (81, 75, 57, 64), (92, 89, 55, 65), (80, 77, 51, 62), (99, 88, 54, 76), (89, 57, 69, 95), (76, 78, 58, 50), (88, 90, 61, 54), (74, 79, 60, 56), (86, 91, 59, 52), (78, 80, 62, 58), (90, 92, 65, 61), (79, 81, 64, 60), (91, 93, 63, 59), (83, 68, 72, 85), (87, 51, 66, 94), (77, 55, 68, 83), (75, 53, 67, 82), (98, 96, 70, 85), (82, 67, 71, 84), (95, 69, 73, 97), (94, 66, 70, 96), (69, 82, 84, 73), (97, 98, 85, 72), (57, 75, 82, 69), (51, 77, 83, 66), (66, 83, 85, 70), (59, 63, 81, 79), (61, 65, 80, 78), (52, 59, 79, 74), (54, 61, 78, 76), (86, 99, 76, 50), (65, 55, 77, 80), (63, 53, 75, 81), (52, 74, 99, 86), (73, 84, 98, 97), (67, 94, 96, 71), (68, 95, 97, 72), (84, 71, 96, 98), (53, 87, 94, 67), (58, 62, 93, 91), (60, 64, 92, 90), (50, 58, 91, 86), (56, 60, 90, 88), (55, 89, 95, 68), (74, 56, 88, 99), (64, 57, 89, 92), (62, 51, 87, 93)])
_uv = me_cube_003.uv_layers.new(name='UVMap')
_uv.uv.foreach_set('vector', [0.2671, 1.183, 0.3702, 1.17, 0.3029, 0.6265, 0.1921, 0.577, 1.248, 1.165, 1.347, 1.165, 1.347, 0.6175, 1.248, 0.634, -0.4468, 1.183, -0.3437, 1.195, -0.2499, 0.5835, -0.3717, 0.5771, 0.818, 1.182, 0.917, 1.182, 0.917, 0.5632, 0.818, 0.5445, 0.818, 1.388, 0.818, 1.5, 0.9255, 1.5, 0.9255, 1.388, -0.3717, 0.5771, -0.4129, 0.2241, -0.4997, 0.4029, -0.4825, 0.6265, 0.818, 1.275, 0.9255, 1.275, 0.9255, 1.216, 0.818, 1.216, -0.4582, 1.275, -0.3464, 1.289, -0.3391, 1.23, -0.451, 1.217, 1.248, 1.258, 1.355, 1.258, 1.355, 1.199, 1.248, 1.199, 0.2786, 1.275, 0.3904, 1.261, 0.3832, 1.203, 0.2713, 1.217, 0.818, 1.216, 0.9255, 1.216, 0.917, 1.182, 0.818, 1.182, -0.451, 1.217, -0.3391, 1.23, -0.3437, 1.195, -0.4468, 1.183, 1.248, 1.199, 1.355, 1.199, 1.347, 1.165, 1.248, 1.165, 0.2713, 1.217, 0.3832, 1.203, 0.3702, 1.17, 0.2671, 1.183, 0.818, -0.042, 0.818, -0.1071, 0.7447, -0.1071, 0.719, 0.0572, 0.1921, 0.577, 0.2333, 0.2239, 0.139, 0.07122, 0.07026, 0.5835, 0.818, 0.5445, 0.818, -0.042, 0.719, 0.0572, 0.719, 0.5632, 1.248, 0.634, 1.248, 0.4358, 1.149, 0.3995, 1.149, 0.6175, 1.248, 0.02476, 1.248, -0.1071, 1.174, -0.1071, 1.174, 0.05573, 1.248, 0.4358, 1.248, 0.2186, 1.174, 0.2186, 1.149, 0.3995, -0.4129, 0.2241, -0.5219, 0.04962, -0.5701, 0.2063, -0.4997, 0.4029, 0.2333, 0.2239, 0.3422, 0.04962, 0.294, -0.1071, 0.139, 0.07122, 1.347, 0.3995, 1.321, 0.2186, 1.248, 0.2186, 1.248, 0.4358, 1.321, 0.05573, 1.321, -0.1071, 1.248, -0.1071, 1.248, 0.02476, 1.347, 0.6175, 1.347, 0.3995, 1.248, 0.4358, 1.248, 0.634, 0.917, 0.5632, 0.917, 0.0572, 0.818, -0.042, 0.818, 0.5445, 0.917, 0.0572, 0.8914, -0.1071, 0.818, -0.1071, 0.818, -0.042, 1.14, 1.199, 1.248, 1.199, 1.248, 1.165, 1.149, 1.165, 0.7106, 1.216, 0.818, 1.216, 0.818, 1.182, 0.719, 1.182, 1.14, 1.258, 1.248, 1.258, 1.248, 1.199, 1.14, 1.199, 0.7106, 1.275, 0.818, 1.275, 0.818, 1.216, 0.7106, 1.216, 0.7106, 1.388, 0.7106, 1.5, 0.818, 1.5, 0.818, 1.388, 0.719, 1.182, 0.818, 1.182, 0.818, 0.5445, 0.719, 0.5632, 1.149, 1.165, 1.248, 1.165, 1.248, 0.634, 1.149, 0.6175, 0.7106, 1.275, 0.7106, 1.388, 0.818, 1.388, 0.818, 1.275, 1.321, 0.2186, 1.321, 0.05573, 1.248, 0.02476, 1.248, 0.2186, 0.3201, 0.4029, 0.3904, 0.2063, 0.3422, 0.04962, 0.2333, 0.2239, -0.3186, 0.07122, -0.4736, -0.1071, -0.5219, 0.04962, -0.4129, 0.2241, 1.248, 0.2186, 1.248, 0.02476, 1.174, 0.05573, 1.174, 0.2186, 0.3029, 0.6265, 0.3201, 0.4029, 0.2333, 0.2239, 0.1921, 0.577, 0.1595, 1.23, 0.2713, 1.217, 0.2671, 1.183, 0.1641, 1.195, -0.5628, 1.203, -0.451, 1.217, -0.4468, 1.183, -0.5499, 1.17, 0.1667, 1.289, 0.2786, 1.275, 0.2713, 1.217, 0.1595, 1.23, -0.5701, 1.261, -0.4582, 1.275, -0.451, 1.217, -0.5628, 1.203, -0.2499, 0.5835, -0.3186, 0.07122, -0.4129, 0.2241, -0.3717, 0.5771, 0.818, 1.275, 0.818, 1.388, 0.9255, 1.388, 0.9255, 1.275, -0.5499, 1.17, -0.4468, 1.183, -0.3717, 0.5771, -0.4825, 0.6265, 0.1641, 1.195, 0.2671, 1.183, 0.1921, 0.577, 0.07026, 0.5835, 0.5137, 1.183, 0.5888, 0.577, 0.478, 0.6265, 0.4107, 1.17, 1.463, 1.165, 1.463, 0.634, 1.364, 0.6175, 1.364, 1.165, -0.05305, 1.183, -0.1281, 0.5771, -0.2499, 0.5835, -0.1561, 1.195, 1.033, 1.182, 1.033, 0.5445, 0.9339, 0.5632, 0.9339, 1.182, 0.4979, 1.402, 0.6053, 1.402, 0.6053, 1.289, 0.4979, 1.289, -0.1281, 0.5771, -0.01732, 0.6265, -9.897e-05, 0.4029, -0.08688, 0.2241, 1.033, 1.275, 1.033, 1.216, 0.9255, 1.216, 0.9255, 1.275, -0.04158, 1.275, -0.04885, 1.217, -0.1607, 1.23, -0.1534, 1.289, 1.463, 1.258, 1.463, 1.199, 1.355, 1.199, 1.355, 1.258, 0.5023, 1.275, 0.5095, 1.217, 0.3977, 1.203, 0.3904, 1.261, 1.033, 1.216, 1.033, 1.182, 0.9339, 1.182, 0.9255, 1.216, -0.04885, 1.217, -0.05305, 1.183, -0.1561, 1.195, -0.1607, 1.23, 1.463, 1.199, 1.463, 1.165, 1.364, 1.165, 1.355, 1.199, 0.5095, 1.217, 0.5137, 1.183, 0.4107, 1.17, 0.3977, 1.203, 1.033, -0.042, 1.132, 0.0572, 1.106, -0.1071, 1.033, -0.1071, 0.5888, 0.577, 0.7106, 0.5835, 0.6419, 0.07122, 0.5476, 0.2239, 1.033, 0.5445, 1.132, 0.5632, 1.132, 0.0572, 1.033, -0.042, 1.463, 0.634, 1.562, 0.6175, 1.562, 0.3995, 1.463, 0.4358, 1.463, 0.02476, 1.536, 0.05573, 1.536, -0.1071, 1.463, -0.1071, 1.463, 0.4358, 1.562, 0.3995, 1.536, 0.2186, 1.463, 0.2186, -0.08688, 0.2241, -9.897e-05, 0.4029, 0.07026, 0.2063, 0.02203, 0.04962, 0.5476, 0.2239, 0.6419, 0.07122, 0.4869, -0.1071, 0.4387, 0.04962, 1.364, 0.3995, 1.463, 0.4358, 1.463, 0.2186, 1.389, 0.2186, 1.389, 0.05573, 1.463, 0.02476, 1.463, -0.1071, 1.389, -0.1071, 1.364, 0.6175, 1.463, 0.634, 1.463, 0.4358, 1.364, 0.3995, 0.9339, 0.5632, 1.033, 0.5445, 1.033, -0.042, 0.9339, 0.0572, 0.9339, 0.0572, 1.033, -0.042, 1.033, -0.1071, 0.9595, -0.1071, 1.57, 1.199, 1.562, 1.165, 1.463, 1.165, 1.463, 1.199, 1.14, 1.216, 1.132, 1.182, 1.033, 1.182, 1.033, 1.216, 1.57, 1.258, 1.57, 1.199, 1.463, 1.199, 1.463, 1.258, 1.14, 1.275, 1.14, 1.216, 1.033, 1.216, 1.033, 1.275, 0.3904, 1.402, 0.4979, 1.402, 0.4979, 1.289, 0.3904, 1.289, 1.132, 1.182, 1.132, 0.5632, 1.033, 0.5445, 1.033, 1.182, 1.562, 1.165, 1.562, 0.6175, 1.463, 0.634, 1.463, 1.165, 0.3904, 1.514, 0.4979, 1.514, 0.4979, 1.402, 0.3904, 1.402, 1.389, 0.2186, 1.463, 0.2186, 1.463, 0.02476, 1.389, 0.05573, 0.4608, 0.4029, 0.5476, 0.2239, 0.4387, 0.04962, 0.3904, 0.2063, -0.1812, 0.07122, -0.08688, 0.2241, 0.02203, 0.04962, -0.02619, -0.1071, 1.463, 0.2186, 1.536, 0.2186, 1.536, 0.05573, 1.463, 0.02476, 0.478, 0.6265, 0.5888, 0.577, 0.5476, 0.2239, 0.4608, 0.4029, 0.6214, 1.23, 0.6168, 1.195, 0.5137, 1.183, 0.5095, 1.217, 0.063, 1.203, 0.05002, 1.17, -0.05305, 1.183, -0.04885, 1.217, 0.6141, 1.289, 0.6214, 1.23, 0.5095, 1.217, 0.5023, 1.275, 0.07026, 1.261, 0.063, 1.203, -0.04885, 1.217, -0.04158, 1.275, -0.2499, 0.5835, -0.1281, 0.5771, -0.08688, 0.2241, -0.1812, 0.07122, 0.4979, 1.514, 0.6053, 1.514, 0.6053, 1.402, 0.4979, 1.402, 0.05002, 1.17, -0.01732, 0.6265, -0.1281, 0.5771, -0.05305, 1.183, 0.6168, 1.195, 0.7106, 0.5835, 0.5888, 0.577, 0.5137, 1.183])
me_cube_003.materials.append(mat_material)
me_cube_003.update()
me_cylinder_001 = bpy.data.meshes.new('Cylinder.001')
me_cylinder_001.from_pydata([(0.008073, -0.01179, -0.7311), (-0.02039, 0.01359, 0.8184), (0.0, 0.3, -0.4), (0.1763, 0.2427, -0.4), (0.1763, 0.2427, 0.4), (0.0, 0.3, 0.4), (0.2853, 0.09271, -0.4), (0.2636, 0.09271, 0.3801), (0.2853, -0.09271, -0.4), (0.2853, -0.09271, 0.4), (0.1763, -0.2427, -0.4), (0.1763, -0.2427, 0.4), (0.0, -0.3, -0.4), (0.0, -0.3, 0.4), (-0.1763, -0.2427, -0.4), (-0.1763, -0.2427, 0.4), (-0.2853, -0.09271, -0.4), (-0.2853, -0.09271, 0.4), (-0.2853, 0.09271, -0.3748), (-0.2853, 0.09271, 0.4), (-0.1763, 0.2427, -0.4), (-0.1763, 0.2427, 0.4), (0.0, 0.1887, -0.5472), (0.1341, 0.1846, -0.5561), (0.1341, 0.2027, 0.524), (0.0, 0.2282, 0.5497), (0.217, 0.07051, -0.5561), (0.217, 0.07051, 0.5108), (0.217, -0.06386, -0.5561), (0.217, -0.07051, 0.5497), (0.1496, -0.1774, -0.5365), (0.1137, -0.1599, 0.5383), (0.0, -0.1999, -0.5272), (0.0, -0.2282, 0.5497), (-0.1341, -0.1846, -0.5561), (-0.1341, -0.1846, 0.5497), (-0.217, -0.07051, -0.5561), (-0.217, -0.07051, 0.5497), (-0.217, 0.07051, -0.5561), (-0.217, 0.07051, 0.5497), (-0.1341, 0.1846, -0.5561), (-0.1508, 0.1846, 0.5497), (-4.8e-09, 0.1516, -0.6339), (0.08909, 0.1226, -0.6339), (0.08909, 0.1226, 0.6571), (-4.8e-09, 0.1516, 0.692), (0.1442, 0.04684, -0.6339), (0.1442, 0.04684, 0.6571), (0.1081, -0.04294, -0.6339), (0.1442, -0.04684, 0.6571), (0.08909, -0.1226, -0.6339), (0.1037, -0.1379, 0.6571), (4.8e-09, -0.1516, -0.6339), (4.8e-09, -0.1516, 0.6571), (-0.08909, -0.1226, -0.6339), (-0.08909, -0.1226, 0.6571), (-0.1442, -0.04684, -0.6339), (-0.1442, -0.04684, 0.692), (-0.1369, 0.04684, -0.6216), (-0.1442, 0.04684, 0.692), (-0.08909, 0.1226, -0.6339), (-0.08909, 0.1226, 0.692), (0.03401, 0.04804, 0.7415), (-0.0008123, 0.05875, 0.7687), (0.05614, 0.01815, 0.7491), (0.05668, -0.01847, 0.7538), (0.03508, -0.04819, 0.7538), (8.42e-05, -0.059, 0.7491), (-0.03518, -0.04719, 0.7415), (-0.05613, -0.01738, 0.7687), (-0.05668, 0.01847, 0.7639), (-0.03508, 0.04819, 0.7639), (-0.00537, 0.07104, -0.6871), (0.0345, 0.04749, -0.6871), (0.05583, 0.01814, -0.6871), (0.05583, -0.01814, -0.6871), (0.0345, -0.04749, -0.6871), (4.35e-10, -0.0587, -0.6871), (-0.0345, -0.04749, -0.6871), (-0.05583, -0.01814, -0.6871), (-0.05583, 0.01814, -0.6998), (-0.0345, 0.04749, -0.7026), (0.02092, 0.3, 0.0), (0.1661, 0.2202, 0.0), (0.261, 0.09271, 0.0), (0.2853, -0.09271, 0.0), (0.1763, -0.2427, 0.0), (0.01441, -0.3221, 0.0), (-0.1763, -0.2427, 0.0), (-0.2853, -0.09271, 0.0), (-0.2853, 0.09271, 0.01259), (-0.1763, 0.2427, 0.0), (0.1763, 0.2427, -0.2), (0.2853, 0.09271, -0.2), (0.2853, -0.09271, -0.2), (0.1763, -0.2427, -0.2), (0.0, -0.3, -0.2), (-0.1763, -0.2427, -0.2), (-0.2853, -0.09271, -0.2), (-0.2853, 0.09271, -0.1811), (-0.1763, 0.2427, -0.2), (0.01232, 0.3, -0.2), (0.0, 0.3, 0.2), (0.1763, 0.2427, 0.2), (0.2853, 0.09271, 0.2), (0.2853, -0.09271, 0.2), (0.1763, -0.2427, 0.2), (0.0, -0.3, 0.2), (-0.1763, -0.2427, 0.2), (-0.2853, -0.09271, 0.2), (-0.2405, 0.09271, 0.1809), (-0.1763, 0.2427, 0.2)], [], [(102, 5, 4, 103), (103, 4, 7, 104), (104, 7, 9, 105), (105, 9, 11, 106), (106, 11, 13, 107), (107, 13, 15, 108), (108, 15, 17, 109), (109, 17, 19, 110), (110, 19, 21, 111), (111, 21, 5, 102), (23, 22, 2, 3), (25, 24, 4, 5), (26, 23, 3, 6), (24, 27, 7, 4), (28, 26, 6, 8), (27, 29, 9, 7), (30, 28, 8, 10), (29, 31, 11, 9), (32, 30, 10, 12), (31, 33, 13, 11), (34, 32, 12, 14), (33, 35, 15, 13), (36, 34, 14, 16), (35, 37, 17, 15), (38, 36, 16, 18), (37, 39, 19, 17), (40, 38, 18, 20), (39, 41, 21, 19), (22, 40, 20, 2), (41, 25, 5, 21), (43, 42, 22, 23), (45, 44, 24, 25), (46, 43, 23, 26), (44, 47, 27, 24), (48, 46, 26, 28), (47, 49, 29, 27), (50, 48, 28, 30), (49, 51, 31, 29), (52, 50, 30, 32), (51, 53, 33, 31), (54, 52, 32, 34), (53, 55, 35, 33), (56, 54, 34, 36), (55, 57, 37, 35), (58, 56, 36, 38), (57, 59, 39, 37), (60, 58, 38, 40), (59, 61, 41, 39), (42, 60, 40, 22), (61, 45, 25, 41), (73, 72, 42, 43), (63, 62, 44, 45), (74, 73, 43, 46), (62, 64, 47, 44), (75, 74, 46, 48), (64, 65, 49, 47), (76, 75, 48, 50), (65, 66, 51, 49), (77, 76, 50, 52), (66, 67, 53, 51), (78, 77, 52, 54), (67, 68, 55, 53), (79, 78, 54, 56), (68, 69, 57, 55), (80, 79, 56, 58), (69, 70, 59, 57), (81, 80, 58, 60), (70, 71, 61, 59), (72, 81, 60, 42), (71, 63, 45, 61), (1, 62, 63), (1, 64, 62), (1, 65, 64), (1, 66, 65), (1, 67, 66), (1, 68, 67), (1, 69, 68), (1, 70, 69), (1, 71, 70), (1, 63, 71), (0, 72, 73), (0, 73, 74), (0, 74, 75), (0, 75, 76), (0, 76, 77), (0, 77, 78), (0, 78, 79), (0, 79, 80), (0, 80, 81), (0, 81, 72), (100, 91, 82, 101), (99, 90, 91, 100), (98, 89, 90, 99), (97, 88, 89, 98), (96, 87, 88, 97), (95, 86, 87, 96), (94, 85, 86, 95), (93, 84, 85, 94), (92, 83, 84, 93), (101, 82, 83, 92), (2, 101, 92, 3), (3, 92, 93, 6), (6, 93, 94, 8), (8, 94, 95, 10), (10, 95, 96, 12), (12, 96, 97, 14), (14, 97, 98, 16), (16, 98, 99, 18), (18, 99, 100, 20), (20, 100, 101, 2), (91, 111, 102, 82), (90, 110, 111, 91), (89, 109, 110, 90), (88, 108, 109, 89), (87, 107, 108, 88), (86, 106, 107, 87), (85, 105, 106, 86), (84, 104, 105, 85), (83, 103, 104, 84), (82, 102, 103, 83)])
_uv = me_cylinder_001.uv_layers.new(name='UVMap')
_uv.uv.foreach_set('vector', [1.0, 0.875, 1.0, 1.0, 0.9, 1.0, 0.9, 0.875, 0.9, 0.875, 0.9, 1.0, 0.8, 1.0, 0.8, 0.875, 0.8, 0.875, 0.8, 1.0, 0.7, 1.0, 0.7, 0.875, 0.7, 0.875, 0.7, 1.0, 0.6, 1.0, 0.6, 0.875, 0.6, 0.875, 0.6, 1.0, 0.5, 1.0, 0.5, 0.875, 0.5, 0.875, 0.5, 1.0, 0.4, 1.0, 0.4, 0.875, 0.4, 0.875, 0.4, 1.0, 0.3, 1.0, 0.3, 0.875, 0.3, 0.875, 0.3, 1.0, 0.2, 1.0, 0.2, 0.875, 0.2, 0.875, 0.2, 1.0, 0.1, 1.0, 0.1, 0.875, 0.1, 0.875, 0.1, 1.0, -7.451e-08, 1.0, -7.451e-08, 0.875, 0.8573, 0.3977, 0.75, 0.4325, 0.75, 0.49, 0.8911, 0.4442, 0.25, 0.4325, 0.3573, 0.3977, 0.3911, 0.4442, 0.25, 0.49, 0.9236, 0.3064, 0.8573, 0.3977, 0.8911, 0.4442, 0.9783, 0.3242, 0.3573, 0.3977, 0.4236, 0.3064, 0.4783, 0.3242, 0.3911, 0.4442, 0.9236, 0.1936, 0.9236, 0.3064, 0.9783, 0.3242, 0.9783, 0.1758, 0.4236, 0.3064, 0.4236, 0.1936, 0.4783, 0.1758, 0.4783, 0.3242, 0.8573, 0.1023, 0.9236, 0.1936, 0.9783, 0.1758, 0.8911, 0.05584, 0.4236, 0.1936, 0.3573, 0.1023, 0.3911, 0.05584, 0.4783, 0.1758, 0.75, 0.06746, 0.8573, 0.1023, 0.8911, 0.05584, 0.75, 0.01, 0.3573, 0.1023, 0.25, 0.06746, 0.25, 0.01, 0.3911, 0.05584, 0.6427, 0.1023, 0.75, 0.06746, 0.75, 0.01, 0.6089, 0.05584, 0.25, 0.06746, 0.1427, 0.1023, 0.1089, 0.05584, 0.25, 0.01, 0.5764, 0.1936, 0.6427, 0.1023, 0.6089, 0.05584, 0.5217, 0.1758, 0.1427, 0.1023, 0.0764, 0.1936, 0.02175, 0.1758, 0.1089, 0.05584, 0.5764, 0.3064, 0.5764, 0.1936, 0.5217, 0.1758, 0.5217, 0.3242, 0.0764, 0.1936, 0.0764, 0.3064, 0.02175, 0.3242, 0.02175, 0.1758, 0.6427, 0.3977, 0.5764, 0.3064, 0.5217, 0.3242, 0.6089, 0.4442, 0.0764, 0.3064, 0.1427, 0.3977, 0.1089, 0.4442, 0.02175, 0.3242, 0.75, 0.4325, 0.6427, 0.3977, 0.6089, 0.4442, 0.75, 0.49, 0.1427, 0.3977, 0.25, 0.4325, 0.25, 0.49, 0.1089, 0.4442, 0.8213, 0.3481, 0.75, 0.3713, 0.75, 0.4325, 0.8573, 0.3977, 0.25, 0.3713, 0.3213, 0.3481, 0.3573, 0.3977, 0.25, 0.4325, 0.8653, 0.2875, 0.8213, 0.3481, 0.8573, 0.3977, 0.9236, 0.3064, 0.3213, 0.3481, 0.3653, 0.2875, 0.4236, 0.3064, 0.3573, 0.3977, 0.8653, 0.2125, 0.8653, 0.2875, 0.9236, 0.3064, 0.9236, 0.1936, 0.3653, 0.2875, 0.3653, 0.2125, 0.4236, 0.1936, 0.4236, 0.3064, 0.8213, 0.1519, 0.8653, 0.2125, 0.9236, 0.1936, 0.8573, 0.1023, 0.3653, 0.2125, 0.3213, 0.1519, 0.3573, 0.1023, 0.4236, 0.1936, 0.75, 0.1287, 0.8213, 0.1519, 0.8573, 0.1023, 0.75, 0.06746, 0.3213, 0.1519, 0.25, 0.1287, 0.25, 0.06746, 0.3573, 0.1023, 0.6787, 0.1519, 0.75, 0.1287, 0.75, 0.06746, 0.6427, 0.1023, 0.25, 0.1287, 0.1787, 0.1519, 0.1427, 0.1023, 0.25, 0.06746, 0.6347, 0.2125, 0.6787, 0.1519, 0.6427, 0.1023, 0.5764, 0.1936, 0.1787, 0.1519, 0.1347, 0.2125, 0.0764, 0.1936, 0.1427, 0.1023, 0.6347, 0.2875, 0.6347, 0.2125, 0.5764, 0.1936, 0.5764, 0.3064, 0.1347, 0.2125, 0.1347, 0.2875, 0.0764, 0.3064, 0.0764, 0.1936, 0.6787, 0.3481, 0.6347, 0.2875, 0.5764, 0.3064, 0.6427, 0.3977, 0.1347, 0.2875, 0.1787, 0.3481, 0.1427, 0.3977, 0.0764, 0.3064, 0.75, 0.3713, 0.6787, 0.3481, 0.6427, 0.3977, 0.75, 0.4325, 0.1787, 0.3481, 0.25, 0.3713, 0.25, 0.4325, 0.1427, 0.3977, 0.7776, 0.288, 0.75, 0.297, 0.75, 0.3713, 0.8213, 0.3481, 0.2486, 0.2975, 0.2783, 0.2876, 0.3213, 0.3481, 0.25, 0.3713, 0.7947, 0.2645, 0.7776, 0.288, 0.8213, 0.3481, 0.8653, 0.2875, 0.2783, 0.2876, 0.295, 0.2645, 0.3653, 0.2875, 0.3213, 0.3481, 0.7947, 0.2355, 0.7947, 0.2645, 0.8653, 0.2875, 0.8653, 0.2125, 0.295, 0.2645, 0.2948, 0.2356, 0.3653, 0.2125, 0.3653, 0.2875, 0.7776, 0.212, 0.7947, 0.2355, 0.8653, 0.2125, 0.8213, 0.1519, 0.2948, 0.2356, 0.2776, 0.2118, 0.3213, 0.1519, 0.3653, 0.2125, 0.75, 0.203, 0.7776, 0.212, 0.8213, 0.1519, 0.75, 0.1287, 0.2776, 0.2118, 0.2501, 0.2028, 0.25, 0.1287, 0.3213, 0.1519, 0.7224, 0.212, 0.75, 0.203, 0.75, 0.1287, 0.6787, 0.1519, 0.2501, 0.2028, 0.223, 0.2114, 0.1787, 0.1519, 0.25, 0.1287, 0.7053, 0.2355, 0.7224, 0.212, 0.6787, 0.1519, 0.6347, 0.2125, 0.223, 0.2114, 0.2044, 0.2366, 0.1347, 0.2125, 0.1787, 0.1519, 0.7053, 0.2645, 0.7053, 0.2355, 0.6347, 0.2125, 0.6347, 0.2875, 0.2044, 0.2366, 0.2047, 0.2648, 0.1347, 0.2875, 0.1347, 0.2125, 0.7224, 0.288, 0.7053, 0.2645, 0.6347, 0.2875, 0.6787, 0.3481, 0.2047, 0.2648, 0.222, 0.2885, 0.1787, 0.3481, 0.1347, 0.2875, 0.75, 0.297, 0.7224, 0.288, 0.6787, 0.3481, 0.75, 0.3713, 0.222, 0.2885, 0.2486, 0.2975, 0.25, 0.3713, 0.1787, 0.3481, 0.2756, 0.2838, 0.2783, 0.2876, 0.2486, 0.2975, 0.2906, 0.263, 0.295, 0.2645, 0.2783, 0.2876, 0.2904, 0.237, 0.2948, 0.2356, 0.295, 0.2645, 0.2748, 0.2156, 0.2776, 0.2118, 0.2948, 0.2356, 0.2502, 0.2074, 0.2501, 0.2028, 0.2776, 0.2118, 0.2257, 0.2152, 0.223, 0.2114, 0.2501, 0.2028, 0.2088, 0.2381, 0.2044, 0.2366, 0.223, 0.2114, 0.2091, 0.2633, 0.2047, 0.2648, 0.2044, 0.2366, 0.2247, 0.2848, 0.222, 0.2885, 0.2047, 0.2648, 0.2486, 0.2929, 0.2486, 0.2975, 0.222, 0.2885, 0.75, 0.2897, 0.75, 0.297, 0.7776, 0.288, 0.7733, 0.2821, 0.7776, 0.288, 0.7947, 0.2645, 0.7877, 0.2623, 0.7947, 0.2645, 0.7947, 0.2355, 0.7877, 0.2377, 0.7947, 0.2355, 0.7776, 0.212, 0.7733, 0.2179, 0.7776, 0.212, 0.75, 0.203, 0.75, 0.2103, 0.75, 0.203, 0.7224, 0.212, 0.7267, 0.2179, 0.7224, 0.212, 0.7053, 0.2355, 0.7123, 0.2377, 0.7053, 0.2355, 0.7053, 0.2645, 0.7123, 0.2623, 0.7053, 0.2645, 0.7224, 0.288, 0.7267, 0.2821, 0.7224, 0.288, 0.75, 0.297, 0.1, 0.625, 0.1, 0.75, -7.451e-08, 0.75, -7.451e-08, 0.625, 0.2, 0.625, 0.2, 0.75, 0.1, 0.75, 0.1, 0.625, 0.3, 0.625, 0.3, 0.75, 0.2, 0.75, 0.2, 0.625, 0.4, 0.625, 0.4, 0.75, 0.3, 0.75, 0.3, 0.625, 0.5, 0.625, 0.5, 0.75, 0.4, 0.75, 0.4, 0.625, 0.6, 0.625, 0.6, 0.75, 0.5, 0.75, 0.5, 0.625, 0.7, 0.625, 0.7, 0.75, 0.6, 0.75, 0.6, 0.625, 0.8, 0.625, 0.8, 0.75, 0.7, 0.75, 0.7, 0.625, 0.9, 0.625, 0.9, 0.75, 0.8, 0.75, 0.8, 0.625, 1.0, 0.625, 1.0, 0.75, 0.9, 0.75, 0.9, 0.625, 1.0, 0.5, 1.0, 0.625, 0.9, 0.625, 0.9, 0.5, 0.9, 0.5, 0.9, 0.625, 0.8, 0.625, 0.8, 0.5, 0.8, 0.5, 0.8, 0.625, 0.7, 0.625, 0.7, 0.5, 0.7, 0.5, 0.7, 0.625, 0.6, 0.625, 0.6, 0.5, 0.6, 0.5, 0.6, 0.625, 0.5, 0.625, 0.5, 0.5, 0.5, 0.5, 0.5, 0.625, 0.4, 0.625, 0.4, 0.5, 0.4, 0.5, 0.4, 0.625, 0.3, 0.625, 0.3, 0.5, 0.3, 0.5, 0.3, 0.625, 0.2, 0.625, 0.2, 0.5, 0.2, 0.5, 0.2, 0.625, 0.1, 0.625, 0.1, 0.5, 0.1, 0.5, 0.1, 0.625, -7.451e-08, 0.625, -7.451e-08, 0.5, 0.1, 0.75, 0.1, 0.875, -7.451e-08, 0.875, -7.451e-08, 0.75, 0.2, 0.75, 0.2, 0.875, 0.1, 0.875, 0.1, 0.75, 0.3, 0.75, 0.3, 0.875, 0.2, 0.875, 0.2, 0.75, 0.4, 0.75, 0.4, 0.875, 0.3, 0.875, 0.3, 0.75, 0.5, 0.75, 0.5, 0.875, 0.4, 0.875, 0.4, 0.75, 0.6, 0.75, 0.6, 0.875, 0.5, 0.875, 0.5, 0.75, 0.7, 0.75, 0.7, 0.875, 0.6, 0.875, 0.6, 0.75, 0.8, 0.75, 0.8, 0.875, 0.7, 0.875, 0.7, 0.75, 0.9, 0.75, 0.9, 0.875, 0.8, 0.875, 0.8, 0.75, 1.0, 0.75, 1.0, 0.875, 0.9, 0.875, 0.9, 0.75])
me_cylinder_001.materials.append(mat_material_002)
me_cylinder_001.update()

# ---- objects
ob_crystald = bpy.data.objects.new('CrystalD', me_cylinder)
ob_pedestal = bpy.data.objects.new('Pedestal', me_cube_002)
ob_pedestal_001 = bpy.data.objects.new('Pedestal.001', me_cube_003)
ob_crystala = bpy.data.objects.new('CrystalA', me_cylinder_001)

# ---- transforms, parenting, visibility, modifiers, constraints
ob_crystald.location = (0.0, 0.0, 1.263)
ob_pedestal.location = (0.0, 0.0, 0.1875)
ob_pedestal.scale = (1.62, 1.605, 0.7396)
_vg = ob_pedestal.vertex_groups.new(name='ND — Bevel')
ob_pedestal_001.location = (0.0, 0.0, 0.1875)
ob_pedestal_001.scale = (1.62, 1.605, 0.7396)
_vg = ob_pedestal_001.vertex_groups.new(name='ND — Bevel')
ob_crystala.location = (0.0, 0.0, 1.263)

# ---- collection membership
col_collection.objects.link(ob_crystald)
col_collection.objects.link(ob_pedestal)
col_collection.objects.link(ob_pedestal_001)
col_collection.objects.link(ob_crystala)

# ---- scene / render settings (as saved in the file)
scene.frame_start = 1; scene.frame_end = 250; scene.frame_set(1)
scene.render.engine = 'BLENDER_EEVEE_NEXT'
bpy.context.view_layer.update()

# ---- added for rendering (the .blend has no active camera and no usable light): camera, sun
cam_auto = bpy.data.cameras.new('AutoCamera')
cam_auto.lens = 50.0
cam_auto.sensor_width = 36.0
cam_auto.clip_end = 1000.0
ob_auto_camera = bpy.data.objects.new('AutoCamera', cam_auto)
scene.collection.objects.link(ob_auto_camera)
ob_auto_camera.location = (2.6717, -3.20604, 3.17809)
ob_auto_camera.rotation_euler = (1.09748, -7.21219e-08, 0.694738)
scene.camera = ob_auto_camera
light_auto_sun = bpy.data.lights.new('AutoSun', 'SUN')
light_auto_sun.energy = 3.0
light_auto_sun.angle = 0.0523599
ob_auto_sun = bpy.data.objects.new('AutoSun', light_auto_sun)
scene.collection.objects.link(ob_auto_sun)
ob_auto_sun.rotation_euler = (0.872665, 0.174533, 0.523599)
bpy.context.view_layer.update()
